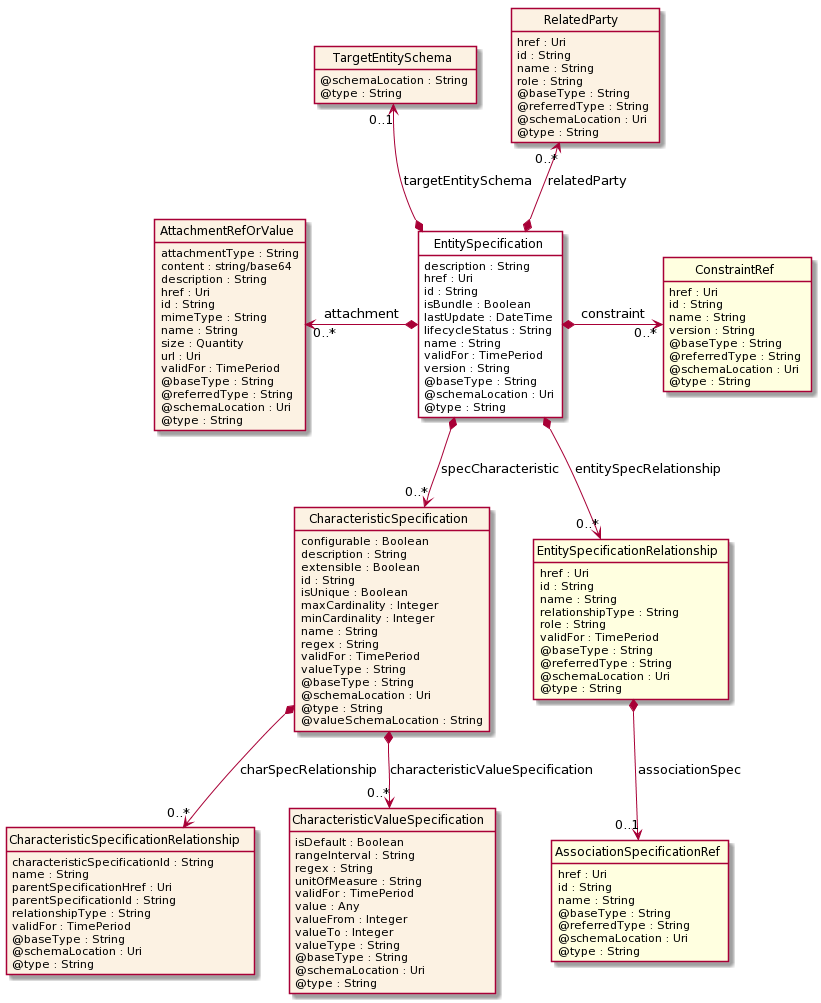

The diagram above was rendered by PlantUML. Its source (embedded in the PNG):
@startuml
hide circle
hide methods
hide stereotype
show <<Enumeration>> stereotype
skinparam class {
   BackgroundColor<<Enumeration>> #E6F5F7
   BackgroundColor<<Ref>> #FFFFE0
   BackgroundColor<<Pivot>> #FFFFFFF
   BackgroundColor #FCF2E3
}

class EntitySpecification  <<Pivot>> {
    description : String
    href : Uri
    id : String
    isBundle : Boolean
    lastUpdate : DateTime
    lifecycleStatus : String
    name : String
    validFor : TimePeriod
    version : String
    @baseType : String
    @schemaLocation : Uri
    @type : String
}

class TargetEntitySchema  {
    @schemaLocation : String
    @type : String
}

class CharacteristicSpecification  {
    configurable : Boolean
    description : String
    extensible : Boolean
    id : String
    isUnique : Boolean
    maxCardinality : Integer
    minCardinality : Integer
    name : String
    regex : String
    validFor : TimePeriod
    valueType : String
    @baseType : String
    @schemaLocation : Uri
    @type : String
    @valueSchemaLocation : String
}

class CharacteristicSpecificationRelationship  {
    characteristicSpecificationId : String
    name : String
    parentSpecificationHref : Uri
    parentSpecificationId : String
    relationshipType : String
    validFor : TimePeriod
    @baseType : String
    @schemaLocation : Uri
    @type : String
}

class CharacteristicValueSpecification  {
    isDefault : Boolean
    rangeInterval : String
    regex : String
    unitOfMeasure : String
    validFor : TimePeriod
    value : Any
    valueFrom : Integer
    valueTo : Integer
    valueType : String
    @baseType : String
    @schemaLocation : Uri
    @type : String
}

class EntitySpecificationRelationship  <<Ref>> {
    href : Uri
    id : String
    name : String
    relationshipType : String
    role : String
    validFor : TimePeriod
    @baseType : String
    @referredType : String
    @schemaLocation : Uri
    @type : String
}

class AssociationSpecificationRef  <<Ref>> {
    href : Uri
    id : String
    name : String
    @baseType : String
    @referredType : String
    @schemaLocation : Uri
    @type : String
}

class RelatedParty  {
    href : Uri
    id : String
    name : String
    role : String
    @baseType : String
    @referredType : String
    @schemaLocation : Uri
    @type : String
}

class AttachmentRefOrValue  {
    attachmentType : String
    content : string/base64
    description : String
    href : Uri
    id : String
    mimeType : String
    name : String
    size : Quantity
    url : Uri
    validFor : TimePeriod
    @baseType : String
    @referredType : String
    @schemaLocation : Uri
    @type : String
}

class ConstraintRef  <<Ref>> {
    href : Uri
    id : String
    name : String
    version : String
    @baseType : String
    @referredType : String
    @schemaLocation : Uri
    @type : String
}

AttachmentRefOrValue "0..*" <-left-* EntitySpecification : attachment

EntitySpecification *-right-> "0..*" ConstraintRef : constraint

RelatedParty "0..*" <--* EntitySpecification : relatedParty

TargetEntitySchema "0..1" <--* EntitySpecification : targetEntitySchema

EntitySpecification *-->  "0..*" EntitySpecificationRelationship : entitySpecRelationship

EntitySpecification *-->  "0..*" CharacteristicSpecification : specCharacteristic

CharacteristicSpecification *-->  "0..*" CharacteristicSpecificationRelationship : charSpecRelationship

CharacteristicSpecification *-->  "0..*" CharacteristicValueSpecification : characteristicValueSpecification

EntitySpecificationRelationship *-->  "0..1" AssociationSpecificationRef : associationSpec

@enduml